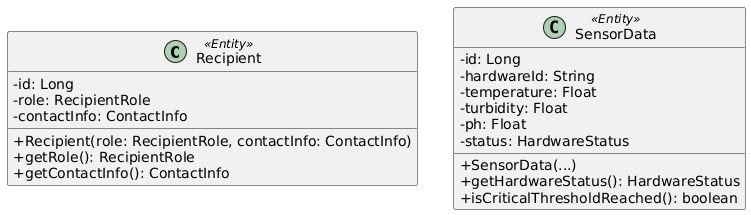

The diagram above was rendered by PlantUML. Its source (embedded in the PNG):
@startuml
skinparam classAttributeIconSize 0
skinparam linetype ortho

class Recipient <<Entity>> {
	- id: Long
	- role: RecipientRole
	- contactInfo: ContactInfo
	+ Recipient(role: RecipientRole, contactInfo: ContactInfo)
	+ getRole(): RecipientRole
	+ getContactInfo(): ContactInfo
}

class SensorData <<Entity>> {
	- id: Long
	- hardwareId: String
	- temperature: Float
	- turbidity: Float
	- ph: Float
	- status: HardwareStatus
	+ SensorData(...)
	+ getHardwareStatus(): HardwareStatus
	+ isCriticalThresholdReached(): boolean
}
@enduml